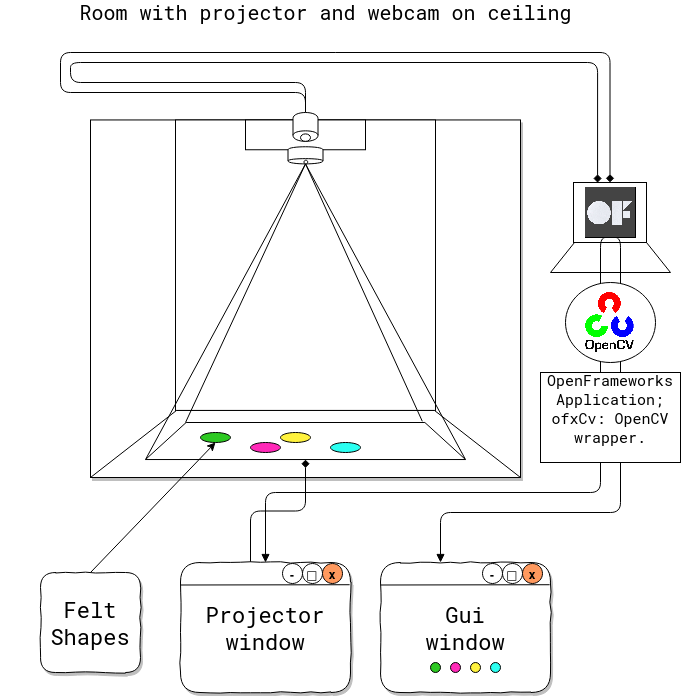

The diagram above was exported from draw.io. Its source (the exported page's mxGraphModel, read from the mxfile embedded in the PNG):
<mxGraphModel dx="1804" dy="2058" grid="1" gridSize="10" guides="0" tooltips="1" connect="1" arrows="1" fold="1" page="1" pageScale="1" pageWidth="827" pageHeight="1169" math="0" shadow="0" extFonts="Roboto Mono^https://fonts.googleapis.com/css?family=Roboto+Mono">
  <root>
    <mxCell id="0" />
    <mxCell id="1" parent="0" />
    <mxCell id="IeQSey3bI0AKY9X-JwK7-54" value="&lt;font face=&quot;Roboto Mono&quot;&gt;&lt;span style=&quot;font-size: 20px&quot;&gt;Room with projector and webcam on ceiling&lt;br&gt;&lt;/span&gt;&lt;/font&gt;" style="text;html=1;align=center;verticalAlign=middle;resizable=0;points=[];autosize=1;fontFamily=Roboto Mono;FType=w;" parent="1" vertex="1">
      <mxGeometry x="60" y="-140" width="510" height="20" as="geometry" />
    </mxCell>
    <mxCell id="thi3PgcvfnOM_ixJIGFz-12" value="" style="ellipse;whiteSpace=wrap;html=1;opacity=0;" parent="1" vertex="1">
      <mxGeometry x="-10" y="-110" width="120" height="80" as="geometry" />
    </mxCell>
    <mxCell id="IeQSey3bI0AKY9X-JwK7-27" value="" style="rounded=0;whiteSpace=wrap;html=1;fillColor=#ffffff;shadow=1;comic=0;" parent="1" vertex="1">
      <mxGeometry x="80" y="-22.551020408163268" width="430" height="357.55102040816325" as="geometry" />
    </mxCell>
    <mxCell id="IeQSey3bI0AKY9X-JwK7-22" value="" style="rounded=0;whiteSpace=wrap;html=1;" parent="1" vertex="1">
      <mxGeometry x="165" y="-22.551020408163268" width="260" height="290.51020408163265" as="geometry" />
    </mxCell>
    <mxCell id="IeQSey3bI0AKY9X-JwK7-2" value="" style="rounded=0;whiteSpace=wrap;html=1;" parent="1" vertex="1">
      <mxGeometry x="235" y="-22.551020408163268" width="120" height="29.795918367346935" as="geometry" />
    </mxCell>
    <mxCell id="gL_bbVWHMPZ3oQa-E1IV-26" style="edgeStyle=orthogonalEdgeStyle;rounded=1;orthogonalLoop=1;jettySize=auto;html=1;entryX=0.5;entryY=0;entryDx=0;entryDy=0;strokeWidth=1;strokeColor=#000000;endArrow=diamond;endFill=1;" edge="1" parent="1" source="IeQSey3bI0AKY9X-JwK7-9" target="IeQSey3bI0AKY9X-JwK7-51">
      <mxGeometry relative="1" as="geometry">
        <Array as="points">
          <mxPoint x="295" y="-50" />
          <mxPoint x="50" y="-50" />
          <mxPoint x="50" y="-90" />
          <mxPoint x="600" y="-90" />
        </Array>
      </mxGeometry>
    </mxCell>
    <mxCell id="gL_bbVWHMPZ3oQa-E1IV-27" style="edgeStyle=orthogonalEdgeStyle;rounded=1;orthogonalLoop=1;jettySize=auto;html=1;exitX=0.5;exitY=1;exitDx=0;exitDy=0;strokeWidth=1;entryX=0.33;entryY=0.003;entryDx=0;entryDy=0;entryPerimeter=0;strokeColor=#000000;endArrow=diamond;endFill=1;" edge="1" parent="1" source="IeQSey3bI0AKY9X-JwK7-9" target="IeQSey3bI0AKY9X-JwK7-51">
      <mxGeometry relative="1" as="geometry">
        <Array as="points">
          <mxPoint x="295" y="-60" />
          <mxPoint x="60" y="-60" />
          <mxPoint x="60" y="-80" />
          <mxPoint x="587" y="-80" />
        </Array>
      </mxGeometry>
    </mxCell>
    <mxCell id="IeQSey3bI0AKY9X-JwK7-9" value="" style="shape=cylinder;whiteSpace=wrap;html=1;boundedLbl=1;backgroundOutline=1;direction=west;" parent="1" vertex="1">
      <mxGeometry x="282.5" y="-30" width="25" height="28.842448979591836" as="geometry" />
    </mxCell>
    <mxCell id="IeQSey3bI0AKY9X-JwK7-8" value="" style="ellipse;whiteSpace=wrap;html=1;" parent="1" vertex="1">
      <mxGeometry x="290" y="-8.6065306122449" width="10" height="7.448979591836734" as="geometry" />
    </mxCell>
    <mxCell id="IeQSey3bI0AKY9X-JwK7-10" value="" style="shape=cylinder;whiteSpace=wrap;html=1;boundedLbl=1;backgroundOutline=1;direction=west;" parent="1" vertex="1">
      <mxGeometry x="277.5" y="4.265306122448983" width="35" height="17.13265306122449" as="geometry" />
    </mxCell>
    <mxCell id="IeQSey3bI0AKY9X-JwK7-12" value="" style="ellipse;whiteSpace=wrap;html=1;aspect=fixed;rotation=-90;" parent="1" vertex="1">
      <mxGeometry x="293.5" y="17.673469387755098" width="3.724489795918367" height="3.724489795918367" as="geometry" />
    </mxCell>
    <mxCell id="thi3PgcvfnOM_ixJIGFz-15" value="" style="ellipse;whiteSpace=wrap;html=1;fillColor=#ffffff;" parent="1" vertex="1">
      <mxGeometry x="200" y="290" width="30" height="10" as="geometry" />
    </mxCell>
    <mxCell id="5nVc9f4T-SujQBQl7fUJ-5" value="" style="shape=trapezoid;perimeter=trapezoidPerimeter;whiteSpace=wrap;html=1;" parent="1" vertex="1">
      <mxGeometry x="80" y="267.95918367346934" width="430" height="67.0408163265306" as="geometry" />
    </mxCell>
    <mxCell id="5nVc9f4T-SujQBQl7fUJ-10" value="" style="endArrow=none;html=1;entryX=0.5;entryY=0;entryDx=0;entryDy=0;exitX=0.865;exitY=-0.032;exitDx=0;exitDy=0;exitPerimeter=0;" parent="1" source="5nVc9f4T-SujQBQl7fUJ-7" target="IeQSey3bI0AKY9X-JwK7-10" edge="1">
      <mxGeometry width="50" height="50" relative="1" as="geometry">
        <mxPoint x="290" y="90" as="sourcePoint" />
        <mxPoint x="340" y="40" as="targetPoint" />
      </mxGeometry>
    </mxCell>
    <mxCell id="5nVc9f4T-SujQBQl7fUJ-11" value="" style="endArrow=none;html=1;entryX=0.125;entryY=0.001;entryDx=0;entryDy=0;entryPerimeter=0;exitX=0.5;exitY=0;exitDx=0;exitDy=0;" parent="1" source="IeQSey3bI0AKY9X-JwK7-10" edge="1">
      <mxGeometry width="50" height="50" relative="1" as="geometry">
        <mxPoint x="294" y="20" as="sourcePoint" />
        <mxPoint x="175" y="280.03703999999993" as="targetPoint" />
      </mxGeometry>
    </mxCell>
    <mxCell id="5nVc9f4T-SujQBQl7fUJ-12" value="" style="endArrow=none;html=1;entryX=0;entryY=1;entryDx=0;entryDy=0;exitX=0.5;exitY=0;exitDx=0;exitDy=0;" parent="1" source="IeQSey3bI0AKY9X-JwK7-10" target="5nVc9f4T-SujQBQl7fUJ-7" edge="1">
      <mxGeometry width="50" height="50" relative="1" as="geometry">
        <mxPoint x="290" y="20" as="sourcePoint" />
        <mxPoint x="190" y="300.03703999999993" as="targetPoint" />
      </mxGeometry>
    </mxCell>
    <mxCell id="5nVc9f4T-SujQBQl7fUJ-14" value="" style="endArrow=none;html=1;exitX=1;exitY=1;exitDx=0;exitDy=0;entryX=0.5;entryY=0;entryDx=0;entryDy=0;" parent="1" source="5nVc9f4T-SujQBQl7fUJ-7" target="IeQSey3bI0AKY9X-JwK7-10" edge="1">
      <mxGeometry width="50" height="50" relative="1" as="geometry">
        <mxPoint x="411.7999999999997" y="318.30471999999986" as="sourcePoint" />
        <mxPoint x="302" y="21" as="targetPoint" />
      </mxGeometry>
    </mxCell>
    <mxCell id="5nVc9f4T-SujQBQl7fUJ-7" value="" style="shape=trapezoid;perimeter=trapezoidPerimeter;whiteSpace=wrap;html=1;size=0.12698412698412664;" parent="1" vertex="1">
      <mxGeometry x="135" y="280" width="320" height="37.04" as="geometry" />
    </mxCell>
    <mxCell id="thi3PgcvfnOM_ixJIGFz-16" value="" style="ellipse;whiteSpace=wrap;html=1;fillColor=#2DC922;" parent="1" vertex="1">
      <mxGeometry x="190" y="290" width="30" height="10" as="geometry" />
    </mxCell>
    <mxCell id="thi3PgcvfnOM_ixJIGFz-17" value="" style="ellipse;whiteSpace=wrap;html=1;fillColor=#FFF23D;" parent="1" vertex="1">
      <mxGeometry x="270" y="290" width="30" height="10" as="geometry" />
    </mxCell>
    <mxCell id="5nVc9f4T-SujQBQl7fUJ-18" value="" style="ellipse;whiteSpace=wrap;html=1;fillColor=#2BFFF1;" parent="1" vertex="1">
      <mxGeometry x="320" y="300" width="30" height="10" as="geometry" />
    </mxCell>
    <mxCell id="5nVc9f4T-SujQBQl7fUJ-21" value="" style="ellipse;whiteSpace=wrap;html=1;fillColor=#FF29B8;" parent="1" vertex="1">
      <mxGeometry x="240" y="300" width="30" height="10" as="geometry" />
    </mxCell>
    <mxCell id="5nVc9f4T-SujQBQl7fUJ-23" value="" style="group" parent="1" vertex="1" connectable="0">
      <mxGeometry x="540" y="40" width="120" height="90" as="geometry" />
    </mxCell>
    <mxCell id="IeQSey3bI0AKY9X-JwK7-50" value="" style="shape=trapezoid;perimeter=trapezoidPerimeter;whiteSpace=wrap;html=1;fillColor=#ffffff;" parent="5nVc9f4T-SujQBQl7fUJ-23" vertex="1">
      <mxGeometry y="60" width="120" height="30" as="geometry" />
    </mxCell>
    <mxCell id="IeQSey3bI0AKY9X-JwK7-51" value="" style="rounded=0;whiteSpace=wrap;html=1;fillColor=#ffffff;" parent="5nVc9f4T-SujQBQl7fUJ-23" vertex="1">
      <mxGeometry x="23" width="73" height="60" as="geometry" />
    </mxCell>
    <mxCell id="IeQSey3bI0AKY9X-JwK7-53" value="" style="whiteSpace=wrap;html=1;aspect=fixed;fillColor=#ffffff;" parent="5nVc9f4T-SujQBQl7fUJ-23" vertex="1">
      <mxGeometry x="35" y="5" width="50" height="50" as="geometry" />
    </mxCell>
    <mxCell id="thi3PgcvfnOM_ixJIGFz-6" value="" style="shape=image;verticalLabelPosition=bottom;labelBackgroundColor=#ffffff;verticalAlign=top;aspect=fixed;imageAspect=0;image=https://c1.staticflickr.com/8/7192/6841162780_2ccc4639b8_b.jpg;" parent="5nVc9f4T-SujQBQl7fUJ-23" vertex="1">
      <mxGeometry x="35" y="5" width="50" height="50" as="geometry" />
    </mxCell>
    <mxCell id="gL_bbVWHMPZ3oQa-E1IV-35" style="edgeStyle=orthogonalEdgeStyle;rounded=1;orthogonalLoop=1;jettySize=auto;html=1;exitX=0.5;exitY=0;exitDx=0;exitDy=0;entryX=0.5;entryY=1;entryDx=0;entryDy=0;endArrow=diamond;endFill=1;strokeColor=#000000;strokeWidth=1;" edge="1" parent="1" target="5nVc9f4T-SujQBQl7fUJ-7">
      <mxGeometry relative="1" as="geometry">
        <mxPoint x="240" y="420" as="sourcePoint" />
      </mxGeometry>
    </mxCell>
    <mxCell id="gL_bbVWHMPZ3oQa-E1IV-36" style="edgeStyle=orthogonalEdgeStyle;rounded=1;orthogonalLoop=1;jettySize=auto;html=1;exitX=0.5;exitY=1;exitDx=0;exitDy=0;entryX=0.5;entryY=0;entryDx=0;entryDy=0;endArrow=block;endFill=1;strokeColor=#000000;strokeWidth=1;" edge="1" parent="1" source="thi3PgcvfnOM_ixJIGFz-6">
      <mxGeometry relative="1" as="geometry">
        <mxPoint x="430" y="420" as="targetPoint" />
        <Array as="points">
          <mxPoint x="610" y="95" />
          <mxPoint x="610" y="370" />
          <mxPoint x="430" y="370" />
        </Array>
      </mxGeometry>
    </mxCell>
    <mxCell id="gL_bbVWHMPZ3oQa-E1IV-39" style="edgeStyle=orthogonalEdgeStyle;rounded=1;orthogonalLoop=1;jettySize=auto;html=1;exitX=0.5;exitY=1;exitDx=0;exitDy=0;entryX=0.5;entryY=0;entryDx=0;entryDy=0;endArrow=block;endFill=1;strokeColor=#000000;strokeWidth=1;" edge="1" parent="1" source="IeQSey3bI0AKY9X-JwK7-53" target="gL_bbVWHMPZ3oQa-E1IV-1">
      <mxGeometry relative="1" as="geometry">
        <Array as="points">
          <mxPoint x="590" y="95" />
          <mxPoint x="590" y="350" />
          <mxPoint x="255" y="350" />
        </Array>
      </mxGeometry>
    </mxCell>
    <mxCell id="gL_bbVWHMPZ3oQa-E1IV-30" value="&lt;div style=&quot;font-size: 15px&quot; align=&quot;center&quot;&gt;&lt;font style=&quot;font-size: 15px&quot; face=&quot;Roboto Mono&quot;&gt;OpenFrameworks&lt;/font&gt;&lt;/div&gt;&lt;div style=&quot;font-size: 15px&quot; align=&quot;center&quot;&gt;&lt;font style=&quot;font-size: 15px&quot; face=&quot;Roboto Mono&quot;&gt;Application;&lt;/font&gt;&lt;/div&gt;&lt;div style=&quot;font-size: 15px&quot; align=&quot;center&quot;&gt;&lt;font style=&quot;font-size: 15px&quot; face=&quot;Roboto Mono&quot;&gt;ofxCv: OpenCV&lt;/font&gt;&lt;/div&gt;&lt;div style=&quot;font-size: 15px&quot; align=&quot;center&quot;&gt;&lt;font style=&quot;font-size: 15px&quot; face=&quot;Roboto Mono&quot;&gt;wrapper.&lt;br&gt;&lt;/font&gt;&lt;/div&gt;&lt;div style=&quot;font-size: 15px&quot; align=&quot;center&quot;&gt;&lt;font style=&quot;font-size: 15px&quot; face=&quot;Roboto Mono&quot;&gt;&lt;br&gt;&lt;/font&gt;&lt;/div&gt;" style="rounded=0;whiteSpace=wrap;html=1;strokeWidth=1;fillColor=#FFFFFF;align=center;" vertex="1" parent="1">
      <mxGeometry x="530" y="230" width="140" height="90" as="geometry" />
    </mxCell>
    <mxCell id="gL_bbVWHMPZ3oQa-E1IV-1" value="&lt;div&gt;&lt;font style=&quot;font-size: 22px&quot; face=&quot;Roboto Mono&quot;&gt;Projector&lt;/font&gt;&lt;/div&gt;&lt;div&gt;&lt;font style=&quot;font-size: 22px&quot; face=&quot;Roboto Mono&quot;&gt;window&lt;br&gt;&lt;/font&gt;&lt;/div&gt;" style="rounded=1;whiteSpace=wrap;html=1;shadow=1;comic=1;" vertex="1" parent="1">
      <mxGeometry x="170" y="420" width="170" height="130" as="geometry" />
    </mxCell>
    <mxCell id="gL_bbVWHMPZ3oQa-E1IV-5" value="&lt;b&gt;x&lt;/b&gt;" style="ellipse;whiteSpace=wrap;html=1;fillColor=#FF995E;" vertex="1" parent="1">
      <mxGeometry x="312" y="421" width="20" height="20" as="geometry" />
    </mxCell>
    <mxCell id="gL_bbVWHMPZ3oQa-E1IV-7" value="&lt;b&gt;□&lt;/b&gt;" style="ellipse;whiteSpace=wrap;html=1;" vertex="1" parent="1">
      <mxGeometry x="292" y="421" width="20" height="20" as="geometry" />
    </mxCell>
    <mxCell id="gL_bbVWHMPZ3oQa-E1IV-8" value="&lt;b&gt;-&lt;/b&gt;" style="ellipse;whiteSpace=wrap;html=1;" vertex="1" parent="1">
      <mxGeometry x="272" y="421" width="20" height="20" as="geometry" />
    </mxCell>
    <mxCell id="gL_bbVWHMPZ3oQa-E1IV-49" value="" style="endArrow=none;html=1;strokeColor=#000000;strokeWidth=1;exitX=0;exitY=0.25;exitDx=0;exitDy=0;entryX=0.995;entryY=0.171;entryDx=0;entryDy=0;entryPerimeter=0;" edge="1" parent="1" target="gL_bbVWHMPZ3oQa-E1IV-1">
      <mxGeometry width="50" height="50" relative="1" as="geometry">
        <mxPoint x="170" y="442.5" as="sourcePoint" />
        <mxPoint x="310" y="442.5" as="targetPoint" />
      </mxGeometry>
    </mxCell>
    <mxCell id="gL_bbVWHMPZ3oQa-E1IV-50" value="&lt;div&gt;&lt;font style=&quot;font-size: 22px&quot; face=&quot;Roboto Mono&quot;&gt;Gui&lt;/font&gt;&lt;/div&gt;&lt;div&gt;&lt;font style=&quot;font-size: 22px&quot; face=&quot;Roboto Mono&quot;&gt;window&lt;br&gt;&lt;/font&gt;&lt;/div&gt;" style="rounded=1;whiteSpace=wrap;html=1;shadow=1;comic=1;" vertex="1" parent="1">
      <mxGeometry x="370" y="420" width="170" height="130" as="geometry" />
    </mxCell>
    <mxCell id="gL_bbVWHMPZ3oQa-E1IV-51" value="&lt;b&gt;x&lt;/b&gt;" style="ellipse;whiteSpace=wrap;html=1;fillColor=#FF995E;" vertex="1" parent="1">
      <mxGeometry x="512" y="421" width="20" height="20" as="geometry" />
    </mxCell>
    <mxCell id="gL_bbVWHMPZ3oQa-E1IV-52" value="&lt;b&gt;□&lt;/b&gt;" style="ellipse;whiteSpace=wrap;html=1;" vertex="1" parent="1">
      <mxGeometry x="492" y="421" width="20" height="20" as="geometry" />
    </mxCell>
    <mxCell id="gL_bbVWHMPZ3oQa-E1IV-53" value="&lt;b&gt;-&lt;/b&gt;" style="ellipse;whiteSpace=wrap;html=1;" vertex="1" parent="1">
      <mxGeometry x="472" y="421" width="20" height="20" as="geometry" />
    </mxCell>
    <mxCell id="gL_bbVWHMPZ3oQa-E1IV-55" value="" style="endArrow=classic;html=1;strokeColor=#000000;strokeWidth=1;entryX=0.5;entryY=1;entryDx=0;entryDy=0;exitX=0.5;exitY=0;exitDx=0;exitDy=0;" edge="1" parent="1" source="gL_bbVWHMPZ3oQa-E1IV-56" target="thi3PgcvfnOM_ixJIGFz-16">
      <mxGeometry width="50" height="50" relative="1" as="geometry">
        <mxPoint x="80" y="440" as="sourcePoint" />
        <mxPoint x="-30" y="410" as="targetPoint" />
      </mxGeometry>
    </mxCell>
    <mxCell id="gL_bbVWHMPZ3oQa-E1IV-56" value="&lt;div style=&quot;font-size: 22px&quot;&gt;&lt;font style=&quot;font-size: 22px&quot; face=&quot;Roboto Mono&quot;&gt;Felt&lt;/font&gt;&lt;/div&gt;&lt;div style=&quot;font-size: 22px&quot;&gt;&lt;font style=&quot;font-size: 22px&quot; face=&quot;Roboto Mono&quot;&gt;Shapes&lt;br&gt;&lt;/font&gt;&lt;/div&gt;" style="whiteSpace=wrap;html=1;aspect=fixed;rounded=1;shadow=1;glass=0;comic=1;strokeWidth=1;fillColor=#FFFFFF;" vertex="1" parent="1">
      <mxGeometry x="30" y="430" width="100" height="100" as="geometry" />
    </mxCell>
    <mxCell id="gL_bbVWHMPZ3oQa-E1IV-67" value="" style="group" vertex="1" connectable="0" parent="1">
      <mxGeometry x="555" y="140" width="90" height="80" as="geometry" />
    </mxCell>
    <mxCell id="gL_bbVWHMPZ3oQa-E1IV-63" value="" style="group" vertex="1" connectable="0" parent="gL_bbVWHMPZ3oQa-E1IV-67">
      <mxGeometry width="90" height="80" as="geometry" />
    </mxCell>
    <mxCell id="gL_bbVWHMPZ3oQa-E1IV-62" value="" style="ellipse;whiteSpace=wrap;html=1;rounded=1;shadow=0;glass=0;comic=1;strokeWidth=1;fillColor=#FFFFFF;" vertex="1" parent="gL_bbVWHMPZ3oQa-E1IV-63">
      <mxGeometry width="90" height="80" as="geometry" />
    </mxCell>
    <mxCell id="gL_bbVWHMPZ3oQa-E1IV-58" value="" style="shape=image;verticalLabelPosition=bottom;labelBackgroundColor=#ffffff;verticalAlign=top;aspect=fixed;imageAspect=0;image=https://upload.wikimedia.org/wikipedia/commons/thumb/3/32/OpenCV_Logo_with_text_svg_version.svg/1200px-OpenCV_Logo_with_text_svg_version.svg.png;" vertex="1" parent="gL_bbVWHMPZ3oQa-E1IV-63">
      <mxGeometry x="20" y="10" width="48.69" height="60" as="geometry" />
    </mxCell>
    <mxCell id="gL_bbVWHMPZ3oQa-E1IV-74" value="" style="group" vertex="1" connectable="0" parent="1">
      <mxGeometry x="370" y="442.5" width="90" height="17.5" as="geometry" />
    </mxCell>
    <mxCell id="gL_bbVWHMPZ3oQa-E1IV-54" value="" style="endArrow=none;html=1;strokeColor=#000000;strokeWidth=1;exitX=0;exitY=0.25;exitDx=0;exitDy=0;entryX=0.995;entryY=0.171;entryDx=0;entryDy=0;entryPerimeter=0;" edge="1" target="gL_bbVWHMPZ3oQa-E1IV-50" parent="gL_bbVWHMPZ3oQa-E1IV-74">
      <mxGeometry width="50" height="50" relative="1" as="geometry">
        <mxPoint as="sourcePoint" />
        <mxPoint x="140" as="targetPoint" />
      </mxGeometry>
    </mxCell>
    <mxCell id="gL_bbVWHMPZ3oQa-E1IV-68" value="" style="ellipse;whiteSpace=wrap;html=1;fillColor=#2DC922;" vertex="1" parent="1">
      <mxGeometry x="420" y="520" width="10" height="10" as="geometry" />
    </mxCell>
    <mxCell id="gL_bbVWHMPZ3oQa-E1IV-69" value="" style="ellipse;whiteSpace=wrap;html=1;fillColor=#FFF23D;" vertex="1" parent="1">
      <mxGeometry x="460" y="520" width="10" height="10" as="geometry" />
    </mxCell>
    <mxCell id="gL_bbVWHMPZ3oQa-E1IV-70" value="" style="ellipse;whiteSpace=wrap;html=1;fillColor=#2BFFF1;" vertex="1" parent="1">
      <mxGeometry x="480" y="520" width="10" height="10" as="geometry" />
    </mxCell>
    <mxCell id="gL_bbVWHMPZ3oQa-E1IV-71" value="" style="ellipse;whiteSpace=wrap;html=1;fillColor=#FF29B8;" vertex="1" parent="1">
      <mxGeometry x="440" y="520" width="10" height="10" as="geometry" />
    </mxCell>
  </root>
</mxGraphModel>